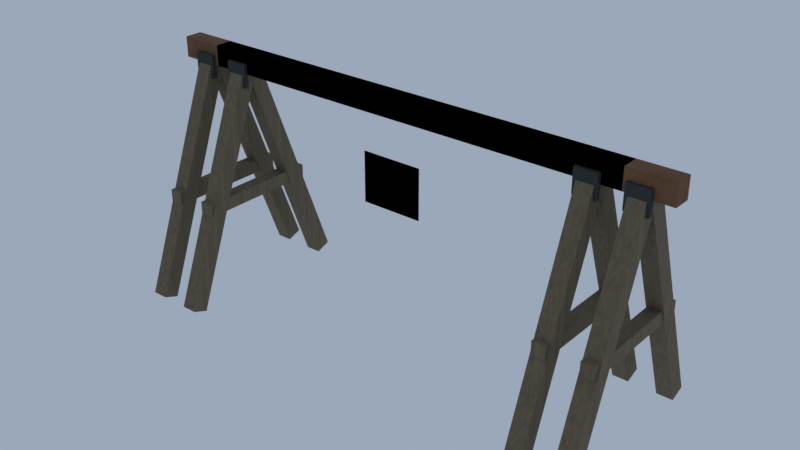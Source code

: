 # Source: pass_barriers.blend  (saved by Blender 5.2.45; exported with 4.5.12 LTS)
import bpy
from mathutils import Matrix  # noqa: F401  (used for matrix-valued properties, if any)

bpy.ops.wm.read_factory_settings(use_empty=True)
scene = bpy.context.scene
scene.name = 'Scene'

# ---- collections
col_barrier_a_short = bpy.data.collections.new('barrier_A_short'); scene.collection.children.link(col_barrier_a_short)
col_barrier_a_long = bpy.data.collections.new('barrier_A_long'); scene.collection.children.link(col_barrier_a_long)

# ---- images (referenced by path relative to the original .blend; pixels are not part of the script)
import os
ASSET_DIR = os.environ.get("B2B_ASSET_DIR", "")  # directory of the original .blend (textures are referenced by path, not embedded)
HERE = os.path.dirname(os.path.abspath(__file__))  # packed textures are extracted next to this script under _unpacked/

def load_image(name, relpath, width, height, colorspace="sRGB"):
    """Load a texture the original file referenced (path relative to the .blend, or extracted next to this script)."""
    p = next((c for c in (os.path.join(HERE, relpath), os.path.join(ASSET_DIR, relpath)) if relpath and os.path.exists(c)), "")
    if p:
        img = bpy.data.images.load(p, check_existing=True)
        img.name = name
    else:  # same state as the original file: an image datablock whose file is absent (Cycles renders it pink)
        img = bpy.data.images.new(name, width, height)
        img.source = "FILE"
        img.filepath = "//" + (relpath or name)
    img.colorspace_settings.name = colorspace
    return img
img_small_tags_art_png = load_image('small_tags_art.png', '_unpacked/small_tags_art.c94f87fd.png', 768, 768, 'sRGB')

# ---- materials (node trees are filled in below, after node groups)
mat_x = bpy.data.materials.new('褪色した木')
mat_x.diffuse_color = (0.1683, 0.1274, 0.07227, 1.0)
mat_x_1 = bpy.data.materials.new('黒灰金属')
mat_x_1.diffuse_color = (0.02315, 0.03071, 0.02843, 1.0)
mat_x_2 = bpy.data.materials.new('錆褐色')
mat_x_2.diffuse_color = (0.1845, 0.07819, 0.02956, 1.0)
mat_small_tags = bpy.data.materials.new('small_tags')
mat_small_tags_001 = bpy.data.materials.new('small_tags.001')

# ---- material node trees
mat_x.use_nodes = True; mat_x.node_tree.nodes.clear()
_N = mat_x.node_tree.nodes; _L = mat_x.node_tree.links
n0 = _N.new('ShaderNodeBsdfPrincipled'); n0.name = 'Principled BSDF'; n0.location = (-200, 100)
n0.inputs[2].default_value = 0.86
n0.inputs[10].default_value = 0.005
n1 = _N.new('ShaderNodeOutputMaterial'); n1.name = 'Material Output'; n1.location = (200, 100)
n2 = _N.new('ShaderNodeNewGeometry'); n2.name = 'Geometry'; n2.location = (0, 0)
n3 = _N.new('ShaderNodeVectorMath'); n3.name = 'Vector Math'; n3.location = (0, 0)
n3.operation = 'MULTIPLY'
n3.inputs[1].default_value = (22.0, 22.0, 0.4)
n4 = _N.new('ShaderNodeTexNoise'); n4.name = 'Noise Texture'; n4.location = (0, 0)
n4.width = 160
n4.inputs[3].default_value = 3.5
n5 = _N.new('ShaderNodeValToRGB'); n5.name = 'Color Ramp'; n5.location = (0, 0)
while len(n5.color_ramp.elements) > 1: n5.color_ramp.elements.remove(n5.color_ramp.elements[-1])
n5.color_ramp.elements[0].position = 0.15; n5.color_ramp.elements[0].color = (0.1094, 0.08283, 0.04698, 1.0)
_e = n5.color_ramp.elements.new(0.85); _e.color = (0.2137, 0.163, 0.09462, 1.0)
n6 = _N.new('ShaderNodeBump'); n6.name = 'Bump'; n6.location = (0, 0)
n6.inputs[0].default_value = 0.2
n6.inputs[1].default_value = 0.002
_L.new(n0.outputs[0], n1.inputs[0])
_L.new(n2.outputs[0], n3.inputs[0])
_L.new(n3.outputs[0], n4.inputs[0])
_L.new(n4.outputs[0], n5.inputs[0])
_L.new(n5.outputs[0], n0.inputs[0])
_L.new(n4.outputs[0], n6.inputs[3])
_L.new(n6.outputs[0], n0.inputs[5])
n1.is_active_output = True
mat_x_1.use_nodes = True; mat_x_1.node_tree.nodes.clear()
_N = mat_x_1.node_tree.nodes; _L = mat_x_1.node_tree.links
n0 = _N.new('ShaderNodeBsdfPrincipled'); n0.name = 'Principled BSDF'; n0.location = (-200, 100)
n0.inputs[2].default_value = 0.86
n0.inputs[10].default_value = 0.005
n1 = _N.new('ShaderNodeOutputMaterial'); n1.name = 'Material Output'; n1.location = (200, 100)
n2 = _N.new('ShaderNodeNewGeometry'); n2.name = 'Geometry'; n2.location = (0, 0)
n3 = _N.new('ShaderNodeVectorMath'); n3.name = 'Vector Math'; n3.location = (0, 0)
n3.operation = 'MULTIPLY'
n3.inputs[1].default_value = (1.0, 1.0, 1.0)
n4 = _N.new('ShaderNodeTexNoise'); n4.name = 'Noise Texture'; n4.location = (0, 0)
n4.width = 160
n4.inputs[2].default_value = 12.0
n4.inputs[3].default_value = 3.5
n5 = _N.new('ShaderNodeValToRGB'); n5.name = 'Color Ramp'; n5.location = (0, 0)
while len(n5.color_ramp.elements) > 1: n5.color_ramp.elements.remove(n5.color_ramp.elements[-1])
n5.color_ramp.elements[0].position = 0.15; n5.color_ramp.elements[0].color = (0.01505, 0.01996, 0.01848, 1.0)
_e = n5.color_ramp.elements.new(0.85); _e.color = (0.03371, 0.04308, 0.04025, 1.0)
n6 = _N.new('ShaderNodeBump'); n6.name = 'Bump'; n6.location = (0, 0)
n6.inputs[0].default_value = 0.2
n6.inputs[1].default_value = 0.008
_L.new(n0.outputs[0], n1.inputs[0])
_L.new(n2.outputs[0], n3.inputs[0])
_L.new(n3.outputs[0], n4.inputs[0])
_L.new(n4.outputs[0], n5.inputs[0])
_L.new(n5.outputs[0], n0.inputs[0])
_L.new(n4.outputs[0], n6.inputs[3])
_L.new(n6.outputs[0], n0.inputs[5])
n1.is_active_output = True
mat_x_2.use_nodes = True; mat_x_2.node_tree.nodes.clear()
_N = mat_x_2.node_tree.nodes; _L = mat_x_2.node_tree.links
n0 = _N.new('ShaderNodeBsdfPrincipled'); n0.name = 'Principled BSDF'; n0.location = (-200, 100)
n0.inputs[2].default_value = 0.86
n0.inputs[10].default_value = 0.005
n1 = _N.new('ShaderNodeOutputMaterial'); n1.name = 'Material Output'; n1.location = (200, 100)
n2 = _N.new('ShaderNodeNewGeometry'); n2.name = 'Geometry'; n2.location = (0, 0)
n3 = _N.new('ShaderNodeVectorMath'); n3.name = 'Vector Math'; n3.location = (0, 0)
n3.operation = 'MULTIPLY'
n3.inputs[1].default_value = (1.0, 1.0, 1.0)
n4 = _N.new('ShaderNodeTexNoise'); n4.name = 'Noise Texture'; n4.location = (0, 0)
n4.width = 160
n4.inputs[2].default_value = 15.0
n4.inputs[3].default_value = 3.5
n5 = _N.new('ShaderNodeValToRGB'); n5.name = 'Color Ramp'; n5.location = (0, 0)
while len(n5.color_ramp.elements) > 1: n5.color_ramp.elements.remove(n5.color_ramp.elements[-1])
n5.color_ramp.elements[0].position = 0.15; n5.color_ramp.elements[0].color = (0.1199, 0.05082, 0.01921, 1.0)
_e = n5.color_ramp.elements.new(0.85); _e.color = (0.2337, 0.102, 0.04165, 1.0)
n6 = _N.new('ShaderNodeBump'); n6.name = 'Bump'; n6.location = (0, 0)
n6.inputs[0].default_value = 0.2
n6.inputs[1].default_value = 0.008
_L.new(n0.outputs[0], n1.inputs[0])
_L.new(n2.outputs[0], n3.inputs[0])
_L.new(n3.outputs[0], n4.inputs[0])
_L.new(n4.outputs[0], n5.inputs[0])
_L.new(n5.outputs[0], n0.inputs[0])
_L.new(n4.outputs[0], n6.inputs[3])
_L.new(n6.outputs[0], n0.inputs[5])
n1.is_active_output = True
mat_small_tags.use_nodes = True; mat_small_tags.node_tree.nodes.clear()
_N = mat_small_tags.node_tree.nodes; _L = mat_small_tags.node_tree.links
n0 = _N.new('ShaderNodeBsdfPrincipled'); n0.name = 'Principled BSDF'; n0.location = (-200, 100)
n0.inputs[2].default_value = 0.82
n0.inputs[10].default_value = 0.005
n1 = _N.new('ShaderNodeOutputMaterial'); n1.name = 'Material Output'; n1.location = (200, 100)
n2 = _N.new('ShaderNodeTexImage'); n2.name = 'Image Texture'; n2.location = (0, 0)
n2.image = img_small_tags_art_png
n3 = _N.new('ShaderNodeUVMap'); n3.name = 'UV Map'; n3.location = (0, 0)
n3.width = 160
n3.uv_map = 'UVMap'
_L.new(n0.outputs[0], n1.inputs[0])
_L.new(n3.outputs[0], n2.inputs[0])
_L.new(n2.outputs[0], n0.inputs[0])
n1.is_active_output = True
mat_small_tags_001.use_nodes = True; mat_small_tags_001.node_tree.nodes.clear()
_N = mat_small_tags_001.node_tree.nodes; _L = mat_small_tags_001.node_tree.links
n0 = _N.new('ShaderNodeBsdfPrincipled'); n0.name = 'Principled BSDF'; n0.location = (-200, 100)
n0.inputs[2].default_value = 0.82
n0.inputs[10].default_value = 0.005
n1 = _N.new('ShaderNodeOutputMaterial'); n1.name = 'Material Output'; n1.location = (200, 100)
n2 = _N.new('ShaderNodeTexImage'); n2.name = 'Image Texture'; n2.location = (0, 0)
n2.image = img_small_tags_art_png
n3 = _N.new('ShaderNodeUVMap'); n3.name = 'UV Map'; n3.location = (0, 0)
n3.width = 160
n3.uv_map = 'UVMap'
_L.new(n0.outputs[0], n1.inputs[0])
_L.new(n3.outputs[0], n2.inputs[0])
_L.new(n2.outputs[0], n0.inputs[0])
n1.is_active_output = True

# ---- world
world_x = bpy.data.worlds.new('空'); scene.world = world_x
world_x.use_nodes = True; world_x.node_tree.nodes.clear()
_N = world_x.node_tree.nodes; _L = world_x.node_tree.links
n0 = _N.new('ShaderNodeBackground'); n0.name = 'Background'; n0.location = (-200, 100)
n0.inputs[0].default_value = (0.5, 0.6, 0.75, 1.0)
n0.inputs[1].default_value = 0.65
n1 = _N.new('ShaderNodeOutputWorld'); n1.name = 'World Output'; n1.location = (200, 100)
_L.new(n0.outputs[0], n1.inputs[0])
n1.is_active_output = True

# ---- meshes
me_cube = bpy.data.meshes.new('Cube')
me_cube.from_pydata([(-0.0275, -0.0275, -0.4272), (-0.0275, -0.0275, 0.4272), (-0.0275, 0.0275, -0.4272), (-0.0275, 0.0275, 0.4272), (0.0275, -0.0275, -0.4272), (0.0275, -0.0275, 0.4272), (0.0275, 0.0275, -0.4272), (0.0275, 0.0275, 0.4272)], [], [(0, 1, 3, 2), (2, 3, 7, 6), (6, 7, 5, 4), (4, 5, 1, 0), (2, 6, 4, 0), (7, 3, 1, 5)])
_uv = me_cube.uv_layers.new(name='UVMap')
_uv.uv.foreach_set('vector', [0.375, 0.0, 0.625, 0.0, 0.625, 0.25, 0.375, 0.25, 0.375, 0.25, 0.625, 0.25, 0.625, 0.5, 0.375, 0.5, 0.375, 0.5, 0.625, 0.5, 0.625, 0.75, 0.375, 0.75, 0.375, 0.75, 0.625, 0.75, 0.625, 1.0, 0.375, 1.0, 0.125, 0.5, 0.375, 0.5, 0.375, 0.75, 0.125, 0.75, 0.625, 0.5, 0.875, 0.5, 0.875, 0.75, 0.625, 0.75])
me_cube.materials.append(mat_x)
me_cube.update()
me_cube_001 = bpy.data.meshes.new('Cube.001')
me_cube_001.from_pydata([(-0.0275, -0.0275, -0.4272), (-0.0275, -0.0275, 0.4272), (-0.0275, 0.0275, -0.4272), (-0.0275, 0.0275, 0.4272), (0.0275, -0.0275, -0.4272), (0.0275, -0.0275, 0.4272), (0.0275, 0.0275, -0.4272), (0.0275, 0.0275, 0.4272)], [], [(0, 1, 3, 2), (2, 3, 7, 6), (6, 7, 5, 4), (4, 5, 1, 0), (2, 6, 4, 0), (7, 3, 1, 5)])
_uv = me_cube_001.uv_layers.new(name='UVMap')
_uv.uv.foreach_set('vector', [0.375, 0.0, 0.625, 0.0, 0.625, 0.25, 0.375, 0.25, 0.375, 0.25, 0.625, 0.25, 0.625, 0.5, 0.375, 0.5, 0.375, 0.5, 0.625, 0.5, 0.625, 0.75, 0.375, 0.75, 0.375, 0.75, 0.625, 0.75, 0.625, 1.0, 0.375, 1.0, 0.125, 0.5, 0.375, 0.5, 0.375, 0.75, 0.125, 0.75, 0.625, 0.5, 0.875, 0.5, 0.875, 0.75, 0.625, 0.75])
me_cube_001.materials.append(mat_x)
me_cube_001.update()
me_cube_002 = bpy.data.meshes.new('Cube.002')
me_cube_002.from_pydata([(-0.0225, -0.215, -0.0225), (-0.0225, -0.215, 0.0225), (-0.0225, 0.215, -0.0225), (-0.0225, 0.215, 0.0225), (0.0225, -0.215, -0.0225), (0.0225, -0.215, 0.0225), (0.0225, 0.215, -0.0225), (0.0225, 0.215, 0.0225)], [], [(0, 1, 3, 2), (2, 3, 7, 6), (6, 7, 5, 4), (4, 5, 1, 0), (2, 6, 4, 0), (7, 3, 1, 5)])
_uv = me_cube_002.uv_layers.new(name='UVMap')
_uv.uv.foreach_set('vector', [0.375, 0.0, 0.625, 0.0, 0.625, 0.25, 0.375, 0.25, 0.375, 0.25, 0.625, 0.25, 0.625, 0.5, 0.375, 0.5, 0.375, 0.5, 0.625, 0.5, 0.625, 0.75, 0.375, 0.75, 0.375, 0.75, 0.625, 0.75, 0.625, 1.0, 0.375, 1.0, 0.125, 0.5, 0.375, 0.5, 0.375, 0.75, 0.125, 0.75, 0.625, 0.5, 0.875, 0.5, 0.875, 0.75, 0.625, 0.75])
me_cube_002.materials.append(mat_x)
me_cube_002.update()
me_cube_003 = bpy.data.meshes.new('Cube.003')
me_cube_003.from_pydata([(-0.0375, -0.008, -0.04), (-0.0375, -0.008, 0.04), (-0.0375, 0.008, -0.04), (-0.0375, 0.008, 0.04), (0.0375, -0.008, -0.04), (0.0375, -0.008, 0.04), (0.0375, 0.008, -0.04), (0.0375, 0.008, 0.04)], [], [(0, 1, 3, 2), (2, 3, 7, 6), (6, 7, 5, 4), (4, 5, 1, 0), (2, 6, 4, 0), (7, 3, 1, 5)])
_uv = me_cube_003.uv_layers.new(name='UVMap')
_uv.uv.foreach_set('vector', [0.375, 0.0, 0.625, 0.0, 0.625, 0.25, 0.375, 0.25, 0.375, 0.25, 0.625, 0.25, 0.625, 0.5, 0.375, 0.5, 0.375, 0.5, 0.625, 0.5, 0.625, 0.75, 0.375, 0.75, 0.375, 0.75, 0.625, 0.75, 0.625, 1.0, 0.375, 1.0, 0.125, 0.5, 0.375, 0.5, 0.375, 0.75, 0.125, 0.75, 0.625, 0.5, 0.875, 0.5, 0.875, 0.75, 0.625, 0.75])
me_cube_003.materials.append(mat_x_1)
me_cube_003.update()
me_cube_004 = bpy.data.meshes.new('Cube.004')
me_cube_004.from_pydata([(-0.0275, -0.0275, -0.4272), (-0.0275, -0.0275, 0.4272), (-0.0275, 0.0275, -0.4272), (-0.0275, 0.0275, 0.4272), (0.0275, -0.0275, -0.4272), (0.0275, -0.0275, 0.4272), (0.0275, 0.0275, -0.4272), (0.0275, 0.0275, 0.4272)], [], [(0, 1, 3, 2), (2, 3, 7, 6), (6, 7, 5, 4), (4, 5, 1, 0), (2, 6, 4, 0), (7, 3, 1, 5)])
_uv = me_cube_004.uv_layers.new(name='UVMap')
_uv.uv.foreach_set('vector', [0.375, 0.0, 0.625, 0.0, 0.625, 0.25, 0.375, 0.25, 0.375, 0.25, 0.625, 0.25, 0.625, 0.5, 0.375, 0.5, 0.375, 0.5, 0.625, 0.5, 0.625, 0.75, 0.375, 0.75, 0.375, 0.75, 0.625, 0.75, 0.625, 1.0, 0.375, 1.0, 0.125, 0.5, 0.375, 0.5, 0.375, 0.75, 0.125, 0.75, 0.625, 0.5, 0.875, 0.5, 0.875, 0.75, 0.625, 0.75])
me_cube_004.materials.append(mat_x)
me_cube_004.update()
me_cube_005 = bpy.data.meshes.new('Cube.005')
me_cube_005.from_pydata([(-0.0275, -0.0275, -0.4272), (-0.0275, -0.0275, 0.4272), (-0.0275, 0.0275, -0.4272), (-0.0275, 0.0275, 0.4272), (0.0275, -0.0275, -0.4272), (0.0275, -0.0275, 0.4272), (0.0275, 0.0275, -0.4272), (0.0275, 0.0275, 0.4272)], [], [(0, 1, 3, 2), (2, 3, 7, 6), (6, 7, 5, 4), (4, 5, 1, 0), (2, 6, 4, 0), (7, 3, 1, 5)])
_uv = me_cube_005.uv_layers.new(name='UVMap')
_uv.uv.foreach_set('vector', [0.375, 0.0, 0.625, 0.0, 0.625, 0.25, 0.375, 0.25, 0.375, 0.25, 0.625, 0.25, 0.625, 0.5, 0.375, 0.5, 0.375, 0.5, 0.625, 0.5, 0.625, 0.75, 0.375, 0.75, 0.375, 0.75, 0.625, 0.75, 0.625, 1.0, 0.375, 1.0, 0.125, 0.5, 0.375, 0.5, 0.375, 0.75, 0.125, 0.75, 0.625, 0.5, 0.875, 0.5, 0.875, 0.75, 0.625, 0.75])
me_cube_005.materials.append(mat_x)
me_cube_005.update()
me_cube_006 = bpy.data.meshes.new('Cube.006')
me_cube_006.from_pydata([(-0.0225, -0.215, -0.0225), (-0.0225, -0.215, 0.0225), (-0.0225, 0.215, -0.0225), (-0.0225, 0.215, 0.0225), (0.0225, -0.215, -0.0225), (0.0225, -0.215, 0.0225), (0.0225, 0.215, -0.0225), (0.0225, 0.215, 0.0225)], [], [(0, 1, 3, 2), (2, 3, 7, 6), (6, 7, 5, 4), (4, 5, 1, 0), (2, 6, 4, 0), (7, 3, 1, 5)])
_uv = me_cube_006.uv_layers.new(name='UVMap')
_uv.uv.foreach_set('vector', [0.375, 0.0, 0.625, 0.0, 0.625, 0.25, 0.375, 0.25, 0.375, 0.25, 0.625, 0.25, 0.625, 0.5, 0.375, 0.5, 0.375, 0.5, 0.625, 0.5, 0.625, 0.75, 0.375, 0.75, 0.375, 0.75, 0.625, 0.75, 0.625, 1.0, 0.375, 1.0, 0.125, 0.5, 0.375, 0.5, 0.375, 0.75, 0.125, 0.75, 0.625, 0.5, 0.875, 0.5, 0.875, 0.75, 0.625, 0.75])
me_cube_006.materials.append(mat_x)
me_cube_006.update()
me_cube_007 = bpy.data.meshes.new('Cube.007')
me_cube_007.from_pydata([(-0.0375, -0.008, -0.04), (-0.0375, -0.008, 0.04), (-0.0375, 0.008, -0.04), (-0.0375, 0.008, 0.04), (0.0375, -0.008, -0.04), (0.0375, -0.008, 0.04), (0.0375, 0.008, -0.04), (0.0375, 0.008, 0.04)], [], [(0, 1, 3, 2), (2, 3, 7, 6), (6, 7, 5, 4), (4, 5, 1, 0), (2, 6, 4, 0), (7, 3, 1, 5)])
_uv = me_cube_007.uv_layers.new(name='UVMap')
_uv.uv.foreach_set('vector', [0.375, 0.0, 0.625, 0.0, 0.625, 0.25, 0.375, 0.25, 0.375, 0.25, 0.625, 0.25, 0.625, 0.5, 0.375, 0.5, 0.375, 0.5, 0.625, 0.5, 0.625, 0.75, 0.375, 0.75, 0.375, 0.75, 0.625, 0.75, 0.625, 1.0, 0.375, 1.0, 0.125, 0.5, 0.375, 0.5, 0.375, 0.75, 0.125, 0.75, 0.625, 0.5, 0.875, 0.5, 0.875, 0.75, 0.625, 0.75])
me_cube_007.materials.append(mat_x_1)
me_cube_007.update()
me_cube_008 = bpy.data.meshes.new('Cube.008')
me_cube_008.from_pydata([(-0.75, -0.03, -0.035), (-0.75, -0.03, 0.035), (-0.75, 0.03, -0.035), (-0.75, 0.03, 0.035), (0.75, -0.03, -0.035), (0.75, -0.03, 0.035), (0.75, 0.03, -0.035), (0.75, 0.03, 0.035)], [], [(0, 1, 3, 2), (2, 3, 7, 6), (6, 7, 5, 4), (4, 5, 1, 0), (2, 6, 4, 0), (7, 3, 1, 5)])
_uv = me_cube_008.uv_layers.new(name='UVMap')
_uv.uv.foreach_set('vector', [0.375, 0.0, 0.625, 0.0, 0.625, 0.25, 0.375, 0.25, 0.375, 0.25, 0.625, 0.25, 0.625, 0.5, 0.375, 0.5, 0.375, 0.5, 0.625, 0.5, 0.625, 0.75, 0.375, 0.75, 0.375, 0.75, 0.625, 0.75, 0.625, 1.0, 0.375, 1.0, 0.125, 0.5, 0.375, 0.5, 0.375, 0.75, 0.125, 0.75, 0.625, 0.5, 0.875, 0.5, 0.875, 0.75, 0.625, 0.75])
me_cube_008.materials.append(mat_x_2)
me_cube_008.update()
me_x = bpy.data.meshes.new('小札自作線')
me_x.from_pydata([(-0.105, -0.04, 0.475), (0.105, -0.04, 0.475), (0.105, -0.04, 0.645), (-0.105, -0.04, 0.645)], [], [(0, 1, 2, 3)])
_uv = me_x.uv_layers.new(name='UVMap')
_uv.uv.foreach_set('vector', [1.561e-08, -3.506e-08, 1.0, -3.506e-08, 1.0, 1.0, 1.561e-08, 1.0])
me_x.materials.append(mat_small_tags)
me_x.update()
me_cube_009 = bpy.data.meshes.new('Cube.009')
me_cube_009.from_pydata([(-0.0275, -0.0275, -0.4272), (-0.0275, -0.0275, 0.4272), (-0.0275, 0.0275, -0.4272), (-0.0275, 0.0275, 0.4272), (0.0275, -0.0275, -0.4272), (0.0275, -0.0275, 0.4272), (0.0275, 0.0275, -0.4272), (0.0275, 0.0275, 0.4272)], [], [(0, 1, 3, 2), (2, 3, 7, 6), (6, 7, 5, 4), (4, 5, 1, 0), (2, 6, 4, 0), (7, 3, 1, 5)])
_uv = me_cube_009.uv_layers.new(name='UVMap')
_uv.uv.foreach_set('vector', [0.375, 0.0, 0.625, 0.0, 0.625, 0.25, 0.375, 0.25, 0.375, 0.25, 0.625, 0.25, 0.625, 0.5, 0.375, 0.5, 0.375, 0.5, 0.625, 0.5, 0.625, 0.75, 0.375, 0.75, 0.375, 0.75, 0.625, 0.75, 0.625, 1.0, 0.375, 1.0, 0.125, 0.5, 0.375, 0.5, 0.375, 0.75, 0.125, 0.75, 0.625, 0.5, 0.875, 0.5, 0.875, 0.75, 0.625, 0.75])
me_cube_009.materials.append(mat_x)
me_cube_009.update()
me_cube_010 = bpy.data.meshes.new('Cube.010')
me_cube_010.from_pydata([(-0.0275, -0.0275, -0.4272), (-0.0275, -0.0275, 0.4272), (-0.0275, 0.0275, -0.4272), (-0.0275, 0.0275, 0.4272), (0.0275, -0.0275, -0.4272), (0.0275, -0.0275, 0.4272), (0.0275, 0.0275, -0.4272), (0.0275, 0.0275, 0.4272)], [], [(0, 1, 3, 2), (2, 3, 7, 6), (6, 7, 5, 4), (4, 5, 1, 0), (2, 6, 4, 0), (7, 3, 1, 5)])
_uv = me_cube_010.uv_layers.new(name='UVMap')
_uv.uv.foreach_set('vector', [0.375, 0.0, 0.625, 0.0, 0.625, 0.25, 0.375, 0.25, 0.375, 0.25, 0.625, 0.25, 0.625, 0.5, 0.375, 0.5, 0.375, 0.5, 0.625, 0.5, 0.625, 0.75, 0.375, 0.75, 0.375, 0.75, 0.625, 0.75, 0.625, 1.0, 0.375, 1.0, 0.125, 0.5, 0.375, 0.5, 0.375, 0.75, 0.125, 0.75, 0.625, 0.5, 0.875, 0.5, 0.875, 0.75, 0.625, 0.75])
me_cube_010.materials.append(mat_x)
me_cube_010.update()
me_cube_011 = bpy.data.meshes.new('Cube.011')
me_cube_011.from_pydata([(-0.0225, -0.215, -0.0225), (-0.0225, -0.215, 0.0225), (-0.0225, 0.215, -0.0225), (-0.0225, 0.215, 0.0225), (0.0225, -0.215, -0.0225), (0.0225, -0.215, 0.0225), (0.0225, 0.215, -0.0225), (0.0225, 0.215, 0.0225)], [], [(0, 1, 3, 2), (2, 3, 7, 6), (6, 7, 5, 4), (4, 5, 1, 0), (2, 6, 4, 0), (7, 3, 1, 5)])
_uv = me_cube_011.uv_layers.new(name='UVMap')
_uv.uv.foreach_set('vector', [0.375, 0.0, 0.625, 0.0, 0.625, 0.25, 0.375, 0.25, 0.375, 0.25, 0.625, 0.25, 0.625, 0.5, 0.375, 0.5, 0.375, 0.5, 0.625, 0.5, 0.625, 0.75, 0.375, 0.75, 0.375, 0.75, 0.625, 0.75, 0.625, 1.0, 0.375, 1.0, 0.125, 0.5, 0.375, 0.5, 0.375, 0.75, 0.125, 0.75, 0.625, 0.5, 0.875, 0.5, 0.875, 0.75, 0.625, 0.75])
me_cube_011.materials.append(mat_x)
me_cube_011.update()
me_cube_012 = bpy.data.meshes.new('Cube.012')
me_cube_012.from_pydata([(-0.0375, -0.008, -0.04), (-0.0375, -0.008, 0.04), (-0.0375, 0.008, -0.04), (-0.0375, 0.008, 0.04), (0.0375, -0.008, -0.04), (0.0375, -0.008, 0.04), (0.0375, 0.008, -0.04), (0.0375, 0.008, 0.04)], [], [(0, 1, 3, 2), (2, 3, 7, 6), (6, 7, 5, 4), (4, 5, 1, 0), (2, 6, 4, 0), (7, 3, 1, 5)])
_uv = me_cube_012.uv_layers.new(name='UVMap')
_uv.uv.foreach_set('vector', [0.375, 0.0, 0.625, 0.0, 0.625, 0.25, 0.375, 0.25, 0.375, 0.25, 0.625, 0.25, 0.625, 0.5, 0.375, 0.5, 0.375, 0.5, 0.625, 0.5, 0.625, 0.75, 0.375, 0.75, 0.375, 0.75, 0.625, 0.75, 0.625, 1.0, 0.375, 1.0, 0.125, 0.5, 0.375, 0.5, 0.375, 0.75, 0.125, 0.75, 0.625, 0.5, 0.875, 0.5, 0.875, 0.75, 0.625, 0.75])
me_cube_012.materials.append(mat_x_1)
me_cube_012.update()
me_cube_013 = bpy.data.meshes.new('Cube.013')
me_cube_013.from_pydata([(-0.0275, -0.0275, -0.4272), (-0.0275, -0.0275, 0.4272), (-0.0275, 0.0275, -0.4272), (-0.0275, 0.0275, 0.4272), (0.0275, -0.0275, -0.4272), (0.0275, -0.0275, 0.4272), (0.0275, 0.0275, -0.4272), (0.0275, 0.0275, 0.4272)], [], [(0, 1, 3, 2), (2, 3, 7, 6), (6, 7, 5, 4), (4, 5, 1, 0), (2, 6, 4, 0), (7, 3, 1, 5)])
_uv = me_cube_013.uv_layers.new(name='UVMap')
_uv.uv.foreach_set('vector', [0.375, 0.0, 0.625, 0.0, 0.625, 0.25, 0.375, 0.25, 0.375, 0.25, 0.625, 0.25, 0.625, 0.5, 0.375, 0.5, 0.375, 0.5, 0.625, 0.5, 0.625, 0.75, 0.375, 0.75, 0.375, 0.75, 0.625, 0.75, 0.625, 1.0, 0.375, 1.0, 0.125, 0.5, 0.375, 0.5, 0.375, 0.75, 0.125, 0.75, 0.625, 0.5, 0.875, 0.5, 0.875, 0.75, 0.625, 0.75])
me_cube_013.materials.append(mat_x)
me_cube_013.update()
me_cube_014 = bpy.data.meshes.new('Cube.014')
me_cube_014.from_pydata([(-0.0275, -0.0275, -0.4272), (-0.0275, -0.0275, 0.4272), (-0.0275, 0.0275, -0.4272), (-0.0275, 0.0275, 0.4272), (0.0275, -0.0275, -0.4272), (0.0275, -0.0275, 0.4272), (0.0275, 0.0275, -0.4272), (0.0275, 0.0275, 0.4272)], [], [(0, 1, 3, 2), (2, 3, 7, 6), (6, 7, 5, 4), (4, 5, 1, 0), (2, 6, 4, 0), (7, 3, 1, 5)])
_uv = me_cube_014.uv_layers.new(name='UVMap')
_uv.uv.foreach_set('vector', [0.375, 0.0, 0.625, 0.0, 0.625, 0.25, 0.375, 0.25, 0.375, 0.25, 0.625, 0.25, 0.625, 0.5, 0.375, 0.5, 0.375, 0.5, 0.625, 0.5, 0.625, 0.75, 0.375, 0.75, 0.375, 0.75, 0.625, 0.75, 0.625, 1.0, 0.375, 1.0, 0.125, 0.5, 0.375, 0.5, 0.375, 0.75, 0.125, 0.75, 0.625, 0.5, 0.875, 0.5, 0.875, 0.75, 0.625, 0.75])
me_cube_014.materials.append(mat_x)
me_cube_014.update()
me_cube_015 = bpy.data.meshes.new('Cube.015')
me_cube_015.from_pydata([(-0.0225, -0.215, -0.0225), (-0.0225, -0.215, 0.0225), (-0.0225, 0.215, -0.0225), (-0.0225, 0.215, 0.0225), (0.0225, -0.215, -0.0225), (0.0225, -0.215, 0.0225), (0.0225, 0.215, -0.0225), (0.0225, 0.215, 0.0225)], [], [(0, 1, 3, 2), (2, 3, 7, 6), (6, 7, 5, 4), (4, 5, 1, 0), (2, 6, 4, 0), (7, 3, 1, 5)])
_uv = me_cube_015.uv_layers.new(name='UVMap')
_uv.uv.foreach_set('vector', [0.375, 0.0, 0.625, 0.0, 0.625, 0.25, 0.375, 0.25, 0.375, 0.25, 0.625, 0.25, 0.625, 0.5, 0.375, 0.5, 0.375, 0.5, 0.625, 0.5, 0.625, 0.75, 0.375, 0.75, 0.375, 0.75, 0.625, 0.75, 0.625, 1.0, 0.375, 1.0, 0.125, 0.5, 0.375, 0.5, 0.375, 0.75, 0.125, 0.75, 0.625, 0.5, 0.875, 0.5, 0.875, 0.75, 0.625, 0.75])
me_cube_015.materials.append(mat_x)
me_cube_015.update()
me_cube_016 = bpy.data.meshes.new('Cube.016')
me_cube_016.from_pydata([(-0.0375, -0.008, -0.04), (-0.0375, -0.008, 0.04), (-0.0375, 0.008, -0.04), (-0.0375, 0.008, 0.04), (0.0375, -0.008, -0.04), (0.0375, -0.008, 0.04), (0.0375, 0.008, -0.04), (0.0375, 0.008, 0.04)], [], [(0, 1, 3, 2), (2, 3, 7, 6), (6, 7, 5, 4), (4, 5, 1, 0), (2, 6, 4, 0), (7, 3, 1, 5)])
_uv = me_cube_016.uv_layers.new(name='UVMap')
_uv.uv.foreach_set('vector', [0.375, 0.0, 0.625, 0.0, 0.625, 0.25, 0.375, 0.25, 0.375, 0.25, 0.625, 0.25, 0.625, 0.5, 0.375, 0.5, 0.375, 0.5, 0.625, 0.5, 0.625, 0.75, 0.375, 0.75, 0.375, 0.75, 0.625, 0.75, 0.625, 1.0, 0.375, 1.0, 0.125, 0.5, 0.375, 0.5, 0.375, 0.75, 0.125, 0.75, 0.625, 0.5, 0.875, 0.5, 0.875, 0.75, 0.625, 0.75])
me_cube_016.materials.append(mat_x_1)
me_cube_016.update()
me_cube_017 = bpy.data.meshes.new('Cube.017')
me_cube_017.from_pydata([(-0.9, -0.03, -0.035), (-0.9, -0.03, 0.035), (-0.9, 0.03, -0.035), (-0.9, 0.03, 0.035), (0.9, -0.03, -0.035), (0.9, -0.03, 0.035), (0.9, 0.03, -0.035), (0.9, 0.03, 0.035)], [], [(0, 1, 3, 2), (2, 3, 7, 6), (6, 7, 5, 4), (4, 5, 1, 0), (2, 6, 4, 0), (7, 3, 1, 5)])
_uv = me_cube_017.uv_layers.new(name='UVMap')
_uv.uv.foreach_set('vector', [0.375, 0.0, 0.625, 0.0, 0.625, 0.25, 0.375, 0.25, 0.375, 0.25, 0.625, 0.25, 0.625, 0.5, 0.375, 0.5, 0.375, 0.5, 0.625, 0.5, 0.625, 0.75, 0.375, 0.75, 0.375, 0.75, 0.625, 0.75, 0.625, 1.0, 0.375, 1.0, 0.125, 0.5, 0.375, 0.5, 0.375, 0.75, 0.125, 0.75, 0.625, 0.5, 0.875, 0.5, 0.875, 0.75, 0.625, 0.75])
me_cube_017.materials.append(mat_x_2)
me_cube_017.update()
me_001 = bpy.data.meshes.new('小札自作線.001')
me_001.from_pydata([(-0.105, -0.04, 0.475), (0.105, -0.04, 0.475), (0.105, -0.04, 0.645), (-0.105, -0.04, 0.645)], [], [(0, 1, 2, 3)])
_uv = me_001.uv_layers.new(name='UVMap')
_uv.uv.foreach_set('vector', [1.561e-08, -3.506e-08, 1.0, -3.506e-08, 1.0, 1.0, 1.561e-08, 1.0])
me_001.materials.append(mat_small_tags_001)
me_001.update()

# ---- objects
ob_a = bpy.data.objects.new('A脚', me_cube)
ob_a__001 = bpy.data.objects.new('A脚.001', me_cube_001)
ob_a_1 = bpy.data.objects.new('A脚貫', me_cube_002)
ob_x = bpy.data.objects.new('黒い端留め', me_cube_003)
ob_a__002 = bpy.data.objects.new('A脚.002', me_cube_004)
ob_a__003 = bpy.data.objects.new('A脚.003', me_cube_005)
ob_a___001 = bpy.data.objects.new('A脚貫.001', me_cube_006)
ob_001 = bpy.data.objects.new('黒い端留め.001', me_cube_007)
ob_x_1 = bpy.data.objects.new('赤褐の上横材', me_cube_008)
ob_x_2 = bpy.data.objects.new('小札自作線', me_x)
ob_a__004 = bpy.data.objects.new('A脚.004', me_cube_009)
ob_a__005 = bpy.data.objects.new('A脚.005', me_cube_010)
ob_a___002 = bpy.data.objects.new('A脚貫.002', me_cube_011)
ob_002 = bpy.data.objects.new('黒い端留め.002', me_cube_012)
ob_a__006 = bpy.data.objects.new('A脚.006', me_cube_013)
ob_a__007 = bpy.data.objects.new('A脚.007', me_cube_014)
ob_a___003 = bpy.data.objects.new('A脚貫.003', me_cube_015)
ob_003 = bpy.data.objects.new('黒い端留め.003', me_cube_016)
ob_001_1 = bpy.data.objects.new('赤褐の上横材.001', me_cube_017)
ob_001_2 = bpy.data.objects.new('小札自作線.001', me_001)

# ---- transforms, parenting, visibility, modifiers, constraints
ob_a.location = (-0.65, -0.15, 0.4097)
ob_a.rotation_euler = (0.3588, 5.302e-08, 3.142)
ob_a__001.location = (-0.65, 0.15, 0.4097)
ob_a__001.rotation_euler = (0.3588, -0.0, 0.0)
ob_a_1.location = (-0.65, 1.49e-08, 0.3497)
ob_x.location = (-0.65, -0.035, 0.7697)
ob_a__002.location = (0.65, -0.15, 0.4097)
ob_a__002.rotation_euler = (0.3588, 5.302e-08, 3.142)
ob_a__003.location = (0.65, 0.15, 0.4097)
ob_a__003.rotation_euler = (0.3588, -0.0, 0.0)
ob_a___001.location = (0.65, 1.49e-08, 0.3497)
ob_001.location = (0.65, -0.035, 0.7697)
ob_x_1.location = (0.0, 1.49e-08, 0.8097)
ob_x_2.location = (0.0, 1.49e-08, 0.009656)
ob_a__004.location = (-0.8, -0.15, 0.4097)
ob_a__004.rotation_euler = (0.3588, 5.302e-08, 3.142)
ob_a__005.location = (-0.8, 0.15, 0.4097)
ob_a__005.rotation_euler = (0.3588, -0.0, 0.0)
ob_a___002.location = (-0.8, 1.49e-08, 0.3497)
ob_002.location = (-0.8, -0.035, 0.7697)
ob_a__006.location = (0.8, -0.15, 0.4097)
ob_a__006.rotation_euler = (0.3588, 5.302e-08, 3.142)
ob_a__007.location = (0.8, 0.15, 0.4097)
ob_a__007.rotation_euler = (0.3588, -0.0, 0.0)
ob_a___003.location = (0.8, 1.49e-08, 0.3497)
ob_003.location = (0.8, -0.035, 0.7697)
ob_001_1.location = (0.0, 1.49e-08, 0.8097)
ob_001_2.location = (0.0, 1.49e-08, 0.009656)

# ---- collection membership
col_barrier_a_short.objects.link(ob_a)
col_barrier_a_short.objects.link(ob_a__001)
col_barrier_a_short.objects.link(ob_a_1)
col_barrier_a_short.objects.link(ob_x)
col_barrier_a_short.objects.link(ob_a__002)
col_barrier_a_short.objects.link(ob_a__003)
col_barrier_a_short.objects.link(ob_a___001)
col_barrier_a_short.objects.link(ob_001)
col_barrier_a_short.objects.link(ob_x_1)
col_barrier_a_short.objects.link(ob_x_2)
col_barrier_a_long.objects.link(ob_a__004)
col_barrier_a_long.objects.link(ob_a__005)
col_barrier_a_long.objects.link(ob_a___002)
col_barrier_a_long.objects.link(ob_002)
col_barrier_a_long.objects.link(ob_a__006)
col_barrier_a_long.objects.link(ob_a__007)
col_barrier_a_long.objects.link(ob_a___003)
col_barrier_a_long.objects.link(ob_003)
col_barrier_a_long.objects.link(ob_001_1)
col_barrier_a_long.objects.link(ob_001_2)

# ---- scene / render settings (as saved in the file)
scene.frame_start = 1; scene.frame_end = 250; scene.frame_set(1)
scene.render.engine = 'CYCLES'
scene.render.bake_bias = 0.0
scene.render.bake_samples = 0
scene.render.compositor_device = 'GPU'
scene.cycles.samples = 16
scene.eevee.use_volume_custom_range = False
scene.eevee.fast_gi_thickness_near = 0.1
scene.eevee.fast_gi_thickness_far = 0.0
scene.eevee.ray_tracing_options.screen_trace_thickness = 0.1
scene.view_settings.view_transform = 'Standard'
bpy.context.view_layer.update()

# ---- added for rendering (the .blend has no active camera): camera
cam_auto = bpy.data.cameras.new('AutoCamera')
cam_auto.lens = 50.0
cam_auto.sensor_width = 36.0
cam_auto.clip_end = 1000.0
ob_auto_camera = bpy.data.objects.new('AutoCamera', cam_auto)
scene.collection.objects.link(ob_auto_camera)
ob_auto_camera.location = (1.93589, -2.32306, 1.97104)
ob_auto_camera.rotation_euler = (1.09748, -7.21219e-08, 0.694738)
scene.camera = ob_auto_camera
bpy.context.view_layer.update()
